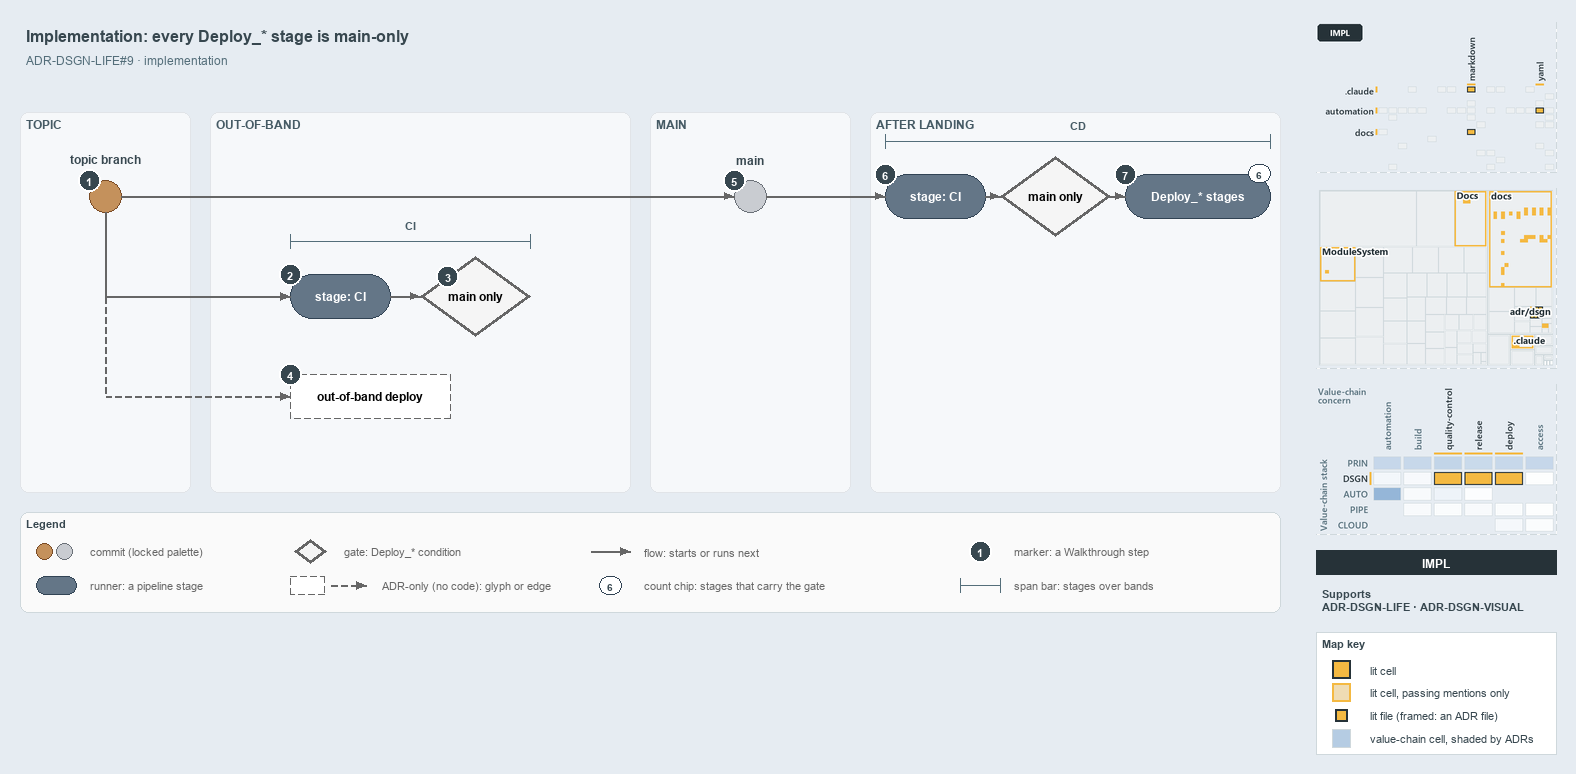

The diagram above was exported from draw.io. Its source (the exported page's mxGraphModel, read from the mxfile embedded in the PNG):
<mxGraphModel dx="1024" dy="768" grid="0" gridSize="10" guides="1" tooltips="1" connect="1" arrows="1" fold="1" page="1" pageScale="1" pageWidth="1572" pageHeight="630" background="#E6ECF2" math="0" shadow="0">
  <root>
    <mxCell id="0" />
    <mxCell id="1" parent="0" />
    <mxCell id="title" value="Implementation: every Deploy_* stage is main-only" style="text;html=1;align=left;verticalAlign=middle;fontSize=16;fontStyle=1;fontColor=#37474F;" vertex="1" parent="1">
      <mxGeometry x="20" y="14" width="1260" height="30" as="geometry" />
    </mxCell>
    <mxCell id="subtitle" value="ADR-DSGN-LIFE#9 &amp;#183; implementation" style="text;html=1;align=left;verticalAlign=middle;fontSize=12;fontColor=#546E7A;" vertex="1" parent="1">
      <mxGeometry x="20" y="44" width="1240" height="20" as="geometry" />
    </mxCell>
    <mxCell id="band-topic" value="TOPIC" style="rounded=1;html=1;arcSize=3;fillColor=#F6F8FA;strokeColor=#E1E4E8;verticalAlign=top;align=left;spacingLeft=8;fontStyle=1;fontSize=12;fontColor=#455A64;" vertex="1" parent="1">
      <mxGeometry x="20" y="106" width="170" height="380" as="geometry" />
    </mxCell>
    <mxCell id="band-oob" value="OUT-OF-BAND" style="rounded=1;html=1;arcSize=3;fillColor=#F6F8FA;strokeColor=#E1E4E8;verticalAlign=top;align=left;spacingLeft=8;fontStyle=1;fontSize=12;fontColor=#455A64;" vertex="1" parent="1">
      <mxGeometry x="210" y="106" width="420" height="380" as="geometry" />
    </mxCell>
    <mxCell id="band-main" value="MAIN" style="rounded=1;html=1;arcSize=3;fillColor=#F6F8FA;strokeColor=#E1E4E8;verticalAlign=top;align=left;spacingLeft=8;fontStyle=1;fontSize=12;fontColor=#455A64;" vertex="1" parent="1">
      <mxGeometry x="650" y="106" width="200" height="380" as="geometry" />
    </mxCell>
    <mxCell id="band-after" value="AFTER LANDING" style="rounded=1;html=1;arcSize=3;fillColor=#F6F8FA;strokeColor=#E1E4E8;verticalAlign=top;align=left;spacingLeft=8;fontStyle=1;fontSize=12;fontColor=#455A64;" vertex="1" parent="1">
      <mxGeometry x="870" y="106" width="410" height="380" as="geometry" />
    </mxCell>
    <mxCell id="c-topic" value="" style="ellipse;html=1;fillColor=#C4915C;strokeColor=#7A4B25;strokeWidth=1.5;fontStyle=1;fontSize=11;" vertex="1" parent="1">
      <mxGeometry x="89" y="174" width="32" height="32" as="geometry" />
    </mxCell>
    <mxCell id="c-topic-name" value="topic branch" style="text;html=1;align=center;verticalAlign=middle;fontSize=12;fontStyle=1;fontColor=#37474F;" vertex="1" parent="1">
      <mxGeometry x="25" y="144" width="160" height="18" as="geometry" />
    </mxCell>
    <mxCell id="c-main" value="" style="ellipse;html=1;fillColor=#C9CCD1;strokeColor=#6B7178;strokeWidth=1.5;fontStyle=1;fontSize=11;" vertex="1" parent="1">
      <mxGeometry x="734" y="174" width="32" height="32" as="geometry" />
    </mxCell>
    <mxCell id="c-main-name" value="main" style="text;html=1;align=center;verticalAlign=middle;fontSize=12;fontStyle=1;fontColor=#37474F;" vertex="1" parent="1">
      <mxGeometry x="670" y="144" width="160" height="18" as="geometry" />
    </mxCell>
    <mxCell id="edge-topic-main" value="" style="edgeStyle=orthogonalEdgeStyle;rounded=1;html=1;endArrow=block;strokeColor=#666666;" edge="1" parent="1" source="c-topic" target="c-main">
      <mxGeometry relative="1" as="geometry" />
    </mxCell>
    <mxCell id="r-cd-ci" value="&lt;b&gt;stage: CI&lt;/b&gt;" style="rounded=1;arcSize=50;whiteSpace=wrap;html=1;fillColor=#647687;strokeColor=#314354;fontSize=12;fontColor=#FFFFFF;" vertex="1" parent="1">
      <mxGeometry x="885" y="168" width="100" height="44" as="geometry" />
    </mxCell>
    <mxCell id="g-cd-mainonly" value="&lt;b&gt;main only&lt;/b&gt;" style="rhombus;whiteSpace=wrap;html=1;fillColor=#f5f5f5;strokeColor=#666666;strokeWidth=3;fontSize=12;" vertex="1" parent="1">
      <mxGeometry x="1000" y="150" width="110" height="80" as="geometry" />
    </mxCell>
    <mxCell id="r-deploy" value="&lt;b&gt;Deploy_* stages&lt;/b&gt;" style="rounded=1;arcSize=50;whiteSpace=wrap;html=1;fillColor=#647687;strokeColor=#314354;fontSize=12;fontColor=#FFFFFF;" vertex="1" parent="1">
      <mxGeometry x="1125" y="168" width="145" height="44" as="geometry" />
    </mxCell>
    <mxCell id="chip-count" value="6" style="rounded=1;arcSize=50;whiteSpace=wrap;html=1;fillColor=#FFFFFF;strokeColor=#314354;fontColor=#37474F;fontStyle=1;fontSize=10.5;" vertex="1" parent="1">
      <mxGeometry x="1248" y="158" width="22" height="18" as="geometry" />
    </mxCell>
    <mxCell id="edge-main-cdci" value="" style="edgeStyle=orthogonalEdgeStyle;rounded=1;html=1;endArrow=block;strokeColor=#666666;" edge="1" parent="1" source="c-main" target="r-cd-ci">
      <mxGeometry relative="1" as="geometry" />
    </mxCell>
    <mxCell id="edge-cdci-gate" value="" style="edgeStyle=orthogonalEdgeStyle;rounded=1;html=1;endArrow=block;strokeColor=#666666;" edge="1" parent="1" source="r-cd-ci" target="g-cd-mainonly">
      <mxGeometry relative="1" as="geometry" />
    </mxCell>
    <mxCell id="edge-gate-deploy" value="" style="edgeStyle=orthogonalEdgeStyle;rounded=1;html=1;endArrow=block;strokeColor=#666666;" edge="1" parent="1" source="g-cd-mainonly" target="r-deploy">
      <mxGeometry relative="1" as="geometry" />
    </mxCell>
    <mxCell id="span-cd" value="" style="shape=crossbar;whiteSpace=wrap;html=1;rounded=1;fillColor=none;strokeColor=#546E7A;strokeWidth=1.5;" vertex="1" parent="1">
      <mxGeometry x="885" y="128" width="385" height="14" as="geometry" />
    </mxCell>
    <mxCell id="span-cd-label" value="CD" style="text;html=1;align=center;verticalAlign=middle;fontSize=11;fontStyle=1;fontColor=#455A64;labelBackgroundColor=#F6F8FA;" vertex="1" parent="1">
      <mxGeometry x="1047.5" y="110" width="60" height="16" as="geometry" />
    </mxCell>
    <mxCell id="port-topic-r2" value="" style="text;html=1;strokeColor=none;fillColor=none;" vertex="1" parent="1">
      <mxGeometry x="105" y="290" width="1" height="1" as="geometry" />
    </mxCell>
    <mxCell id="port-topic-r3" value="" style="text;html=1;strokeColor=none;fillColor=none;" vertex="1" parent="1">
      <mxGeometry x="105" y="390" width="1" height="1" as="geometry" />
    </mxCell>
    <mxCell id="edge-topic-bus" value="" style="edgeStyle=orthogonalEdgeStyle;rounded=1;html=1;endArrow=block;strokeColor=#666666;endArrow=none;" edge="1" parent="1" source="c-topic" target="port-topic-r2">
      <mxGeometry relative="1" as="geometry" />
    </mxCell>
    <mxCell id="r-pr-ci" value="&lt;b&gt;stage: CI&lt;/b&gt;" style="rounded=1;arcSize=50;whiteSpace=wrap;html=1;fillColor=#647687;strokeColor=#314354;fontSize=12;fontColor=#FFFFFF;" vertex="1" parent="1">
      <mxGeometry x="290" y="268" width="100" height="44" as="geometry" />
    </mxCell>
    <mxCell id="g-pr-mainonly" value="&lt;b&gt;main only&lt;/b&gt;" style="rhombus;whiteSpace=wrap;html=1;fillColor=#f5f5f5;strokeColor=#666666;strokeWidth=3;fontSize=12;" vertex="1" parent="1">
      <mxGeometry x="420" y="250" width="110" height="80" as="geometry" />
    </mxCell>
    <mxCell id="edge-bus-prci" value="" style="edgeStyle=orthogonalEdgeStyle;rounded=1;html=1;endArrow=block;strokeColor=#666666;" edge="1" parent="1" source="port-topic-r2" target="r-pr-ci">
      <mxGeometry relative="1" as="geometry" />
    </mxCell>
    <mxCell id="edge-prci-gate" value="" style="edgeStyle=orthogonalEdgeStyle;rounded=1;html=1;endArrow=block;strokeColor=#666666;" edge="1" parent="1" source="r-pr-ci" target="g-pr-mainonly">
      <mxGeometry relative="1" as="geometry" />
    </mxCell>
    <mxCell id="span-ci" value="" style="shape=crossbar;whiteSpace=wrap;html=1;rounded=1;fillColor=none;strokeColor=#546E7A;strokeWidth=1.5;" vertex="1" parent="1">
      <mxGeometry x="290" y="228" width="240" height="14" as="geometry" />
    </mxCell>
    <mxCell id="span-ci-label" value="CI" style="text;html=1;align=center;verticalAlign=middle;fontSize=11;fontStyle=1;fontColor=#455A64;labelBackgroundColor=#F6F8FA;" vertex="1" parent="1">
      <mxGeometry x="380" y="210" width="60" height="16" as="geometry" />
    </mxCell>
    <mxCell id="edge-bus-r3" value="" style="edgeStyle=orthogonalEdgeStyle;rounded=1;html=1;endArrow=block;strokeColor=#666666;endArrow=none;dashed=1;" edge="1" parent="1" source="port-topic-r2" target="port-topic-r3">
      <mxGeometry relative="1" as="geometry" />
    </mxCell>
    <mxCell id="a-oob" value="&lt;b&gt;out-of-band deploy&lt;/b&gt;" style="rounded=1;whiteSpace=wrap;html=1;arcSize=50;fillColor=#FFFFFF;strokeColor=#666666;dashed=1;fontSize=12;" vertex="1" parent="1">
      <mxGeometry x="290" y="368" width="160" height="44" as="geometry" />
    </mxCell>
    <mxCell id="edge-bus-oob" value="" style="edgeStyle=orthogonalEdgeStyle;rounded=1;html=1;endArrow=block;strokeColor=#666666;dashed=1;" edge="1" parent="1" source="port-topic-r3" target="a-oob">
      <mxGeometry relative="1" as="geometry" />
    </mxCell>
    <mxCell id="mark-1" value="1" style="ellipse;html=1;fillColor=#37474F;strokeColor=#FFFFFF;strokeWidth=2;fontColor=#FFFFFF;fontStyle=1;fontSize=11;" vertex="1" parent="1">
      <mxGeometry x="78" y="163" width="22" height="22" as="geometry" />
    </mxCell>
    <mxCell id="mark-2" value="2" style="ellipse;html=1;fillColor=#37474F;strokeColor=#FFFFFF;strokeWidth=2;fontColor=#FFFFFF;fontStyle=1;fontSize=11;" vertex="1" parent="1">
      <mxGeometry x="279" y="257" width="22" height="22" as="geometry" />
    </mxCell>
    <mxCell id="mark-3" value="3" style="ellipse;html=1;fillColor=#37474F;strokeColor=#FFFFFF;strokeWidth=2;fontColor=#FFFFFF;fontStyle=1;fontSize=11;" vertex="1" parent="1">
      <mxGeometry x="436.5" y="259" width="22" height="22" as="geometry" />
    </mxCell>
    <mxCell id="mark-4" value="4" style="ellipse;html=1;fillColor=#37474F;strokeColor=#FFFFFF;strokeWidth=2;fontColor=#FFFFFF;fontStyle=1;fontSize=11;" vertex="1" parent="1">
      <mxGeometry x="279" y="357" width="22" height="22" as="geometry" />
    </mxCell>
    <mxCell id="mark-5" value="5" style="ellipse;html=1;fillColor=#37474F;strokeColor=#FFFFFF;strokeWidth=2;fontColor=#FFFFFF;fontStyle=1;fontSize=11;" vertex="1" parent="1">
      <mxGeometry x="723" y="163" width="22" height="22" as="geometry" />
    </mxCell>
    <mxCell id="mark-6" value="6" style="ellipse;html=1;fillColor=#37474F;strokeColor=#FFFFFF;strokeWidth=2;fontColor=#FFFFFF;fontStyle=1;fontSize=11;" vertex="1" parent="1">
      <mxGeometry x="874" y="157" width="22" height="22" as="geometry" />
    </mxCell>
    <mxCell id="mark-7" value="7" style="ellipse;html=1;fillColor=#37474F;strokeColor=#FFFFFF;strokeWidth=2;fontColor=#FFFFFF;fontStyle=1;fontSize=11;" vertex="1" parent="1">
      <mxGeometry x="1114" y="157" width="22" height="22" as="geometry" />
    </mxCell>
    <mxCell id="legend" value="&lt;b&gt;Legend&lt;/b&gt;" style="rounded=1;whiteSpace=wrap;html=1;arcSize=6;fillColor=#FAFAFA;strokeColor=#CFD8DC;align=left;verticalAlign=top;spacing=8;fontSize=11;fontColor=#37474F;" vertex="1" parent="1">
      <mxGeometry x="20" y="506" width="1260" height="100" as="geometry" />
    </mxCell>
    <mxCell id="legend-0-brown" value="" style="ellipse;html=1;fillColor=#C4915C;strokeColor=#7A4B25;strokeWidth=1.5;" vertex="1" parent="1">
      <mxGeometry x="36" y="537" width="16" height="16" as="geometry" />
    </mxCell>
    <mxCell id="legend-0-grey" value="" style="ellipse;html=1;fillColor=#C9CCD1;strokeColor=#6B7178;strokeWidth=1.5;" vertex="1" parent="1">
      <mxGeometry x="56" y="537" width="16" height="16" as="geometry" />
    </mxCell>
    <mxCell id="legend-0-text" value="commit (locked palette)" style="text;html=1;align=left;verticalAlign=middle;fontSize=11;fontColor=#666666;" vertex="1" parent="1">
      <mxGeometry x="84" y="535" width="290" height="20" as="geometry" />
    </mxCell>
    <mxCell id="legend-1" value="" style="rounded=1;arcSize=50;whiteSpace=wrap;html=1;fillColor=#647687;strokeColor=#314354;fontSize=12;fontColor=#FFFFFF;" vertex="1" parent="1">
      <mxGeometry x="36" y="570" width="40" height="18" as="geometry" />
    </mxCell>
    <mxCell id="legend-1-text" value="runner: a pipeline stage" style="text;html=1;align=left;verticalAlign=middle;fontSize=11;fontColor=#666666;" vertex="1" parent="1">
      <mxGeometry x="84" y="569" width="290" height="20" as="geometry" />
    </mxCell>
    <mxCell id="legend-2" value="" style="rhombus;whiteSpace=wrap;html=1;fillColor=#f5f5f5;strokeColor=#666666;strokeWidth=3;fontSize=12;" vertex="1" parent="1">
      <mxGeometry x="294" y="533" width="32" height="24" as="geometry" />
    </mxCell>
    <mxCell id="legend-2-text" value="gate: Deploy_* condition" style="text;html=1;align=left;verticalAlign=middle;fontSize=11;fontColor=#666666;" vertex="1" parent="1">
      <mxGeometry x="338" y="535" width="290" height="20" as="geometry" />
    </mxCell>
    <mxCell id="legend-3" value="" style="rounded=1;whiteSpace=wrap;html=1;arcSize=50;fillColor=#FFFFFF;strokeColor=#666666;dashed=1;fontSize=12;" vertex="1" parent="1">
      <mxGeometry x="290" y="570" width="34" height="18" as="geometry" />
    </mxCell>
    <mxCell id="legend-3-a" value="" style="text;html=1;strokeColor=none;fillColor=none;" vertex="1" parent="1">
      <mxGeometry x="330" y="579" width="1" height="1" as="geometry" />
    </mxCell>
    <mxCell id="legend-3-b" value="" style="text;html=1;strokeColor=none;fillColor=none;" vertex="1" parent="1">
      <mxGeometry x="366" y="579" width="1" height="1" as="geometry" />
    </mxCell>
    <mxCell id="legend-3-edge" value="" style="edgeStyle=orthogonalEdgeStyle;rounded=1;html=1;endArrow=block;strokeColor=#666666;dashed=1;" edge="1" parent="1" source="legend-3-a" target="legend-3-b">
      <mxGeometry relative="1" as="geometry" />
    </mxCell>
    <mxCell id="legend-3-text" value="ADR-only (no code): glyph or edge" style="text;html=1;align=left;verticalAlign=middle;fontSize=11;fontColor=#666666;" vertex="1" parent="1">
      <mxGeometry x="376" y="569" width="290" height="20" as="geometry" />
    </mxCell>
    <mxCell id="legend-4-a" value="" style="text;html=1;strokeColor=none;fillColor=none;" vertex="1" parent="1">
      <mxGeometry x="590" y="545" width="1" height="1" as="geometry" />
    </mxCell>
    <mxCell id="legend-4-b" value="" style="text;html=1;strokeColor=none;fillColor=none;" vertex="1" parent="1">
      <mxGeometry x="630" y="545" width="1" height="1" as="geometry" />
    </mxCell>
    <mxCell id="legend-4-edge" value="" style="edgeStyle=orthogonalEdgeStyle;rounded=1;html=1;endArrow=block;strokeColor=#666666;" edge="1" parent="1" source="legend-4-a" target="legend-4-b">
      <mxGeometry relative="1" as="geometry" />
    </mxCell>
    <mxCell id="legend-4-text" value="flow: starts or runs next" style="text;html=1;align=left;verticalAlign=middle;fontSize=11;fontColor=#666666;" vertex="1" parent="1">
      <mxGeometry x="638" y="535" width="290" height="20" as="geometry" />
    </mxCell>
    <mxCell id="legend-5" value="6" style="rounded=1;arcSize=50;whiteSpace=wrap;html=1;fillColor=#FFFFFF;strokeColor=#314354;fontColor=#37474F;fontStyle=1;fontSize=10.5;" vertex="1" parent="1">
      <mxGeometry x="599" y="570" width="22" height="18" as="geometry" />
    </mxCell>
    <mxCell id="legend-5-text" value="count chip: stages that carry the gate" style="text;html=1;align=left;verticalAlign=middle;fontSize=11;fontColor=#666666;" vertex="1" parent="1">
      <mxGeometry x="638" y="569" width="290" height="20" as="geometry" />
    </mxCell>
    <mxCell id="legend-6" value="1" style="ellipse;html=1;fillColor=#37474F;strokeColor=#FFFFFF;strokeWidth=2;fontColor=#FFFFFF;fontStyle=1;fontSize=11;" vertex="1" parent="1">
      <mxGeometry x="969" y="534" width="22" height="22" as="geometry" />
    </mxCell>
    <mxCell id="legend-6-text" value="marker: a Walkthrough step" style="text;html=1;align=left;verticalAlign=middle;fontSize=11;fontColor=#666666;" vertex="1" parent="1">
      <mxGeometry x="1008" y="535" width="290" height="20" as="geometry" />
    </mxCell>
    <mxCell id="legend-7" value="" style="shape=crossbar;whiteSpace=wrap;html=1;rounded=1;fillColor=none;strokeColor=#546E7A;strokeWidth=1.5;" vertex="1" parent="1">
      <mxGeometry x="960" y="572" width="40" height="14" as="geometry" />
    </mxCell>
    <mxCell id="legend-7-text" value="span bar: stages over bands" style="text;html=1;align=left;verticalAlign=middle;fontSize=11;fontColor=#666666;" vertex="1" parent="1">
      <mxGeometry x="1008" y="569" width="290" height="20" as="geometry" />
    </mxCell>
    <mxCell id="minimap-grid" value="" style="shape=image;html=1;imageAspect=0;aspect=fixed;verticalLabelPosition=bottom;strokeColor=#CFD8DC;dashed=1;fillColor=#FAFAFA;image=data:image/png,(base64 omitted: 10072 chars);" vertex="1" parent="1">
      <mxGeometry x="1316" y="16" width="240" height="150" as="geometry" />
    </mxCell>
    <mxCell id="minimap-tree" value="" style="shape=image;html=1;imageAspect=0;aspect=fixed;verticalLabelPosition=bottom;strokeColor=#CFD8DC;dashed=1;fillColor=#FAFAFA;image=data:image/png,(base64 omitted: 16656 chars);" vertex="1" parent="1">
      <mxGeometry x="1316" y="182" width="240" height="180" as="geometry" />
    </mxCell>
    <mxCell id="minimap-chain" value="" style="shape=image;html=1;imageAspect=0;aspect=fixed;verticalLabelPosition=bottom;strokeColor=#CFD8DC;dashed=1;fillColor=#FAFAFA;image=data:image/png,(base64 omitted: 23624 chars);" vertex="1" parent="1">
      <mxGeometry x="1316" y="378" width="240" height="150" as="geometry" />
    </mxCell>
    <mxCell id="lens-badge" value="IMPL" style="rounded=0;whiteSpace=wrap;html=1;align=center;verticalAlign=middle;fontSize=12;fontStyle=1;fontColor=#FFFFFF;fillColor=#263238;strokeColor=none;" vertex="1" parent="1">
      <mxGeometry x="1316" y="544" width="240" height="24" as="geometry" />
    </mxCell>
    <mxCell id="supports" value="&lt;b&gt;Supports&lt;/b&gt;&lt;br&gt;ADR-DSGN-LIFE &amp;#183; ADR-DSGN-VISUAL" style="text;html=1;whiteSpace=wrap;align=left;verticalAlign=top;fontSize=11;fontColor=#37474F;" vertex="1" parent="1">
      <mxGeometry x="1316" y="576" width="240" height="38" as="geometry" />
    </mxCell>
    <mxCell id="mapkey" value="&lt;b&gt;Map key&lt;/b&gt;" style="rounded=0;whiteSpace=wrap;html=1;align=left;verticalAlign=top;fontSize=11;fontColor=#37474F;fillColor=#FFFFFF;strokeColor=#CFD8DC;spacingLeft=8;spacingTop=2;" vertex="1" parent="1">
      <mxGeometry x="1316" y="626" width="240" height="122" as="geometry" />
    </mxCell>
    <mxCell id="mapkey-lit" value="" style="rounded=0;html=1;fillColor=#F4B942;strokeColor=#263238;strokeWidth=2;" vertex="1" parent="1">
      <mxGeometry x="1332.0" y="654.0" width="18" height="18" as="geometry" />
    </mxCell>
    <mxCell id="mapkey-lit-text" value="lit cell" style="text;html=1;align=left;verticalAlign=middle;fontSize=11;fontColor=#37474F;" vertex="1" parent="1">
      <mxGeometry x="1364" y="653" width="184" height="20" as="geometry" />
    </mxCell>
    <mxCell id="mapkey-touched" value="" style="rounded=0;html=1;fillColor=#EFDCB4;strokeColor=#F4B942;strokeWidth=2;" vertex="1" parent="1">
      <mxGeometry x="1332.0" y="677.0" width="18" height="18" as="geometry" />
    </mxCell>
    <mxCell id="mapkey-touched-text" value="lit cell, passing mentions only" style="text;html=1;align=left;verticalAlign=middle;fontSize=11;fontColor=#37474F;" vertex="1" parent="1">
      <mxGeometry x="1364" y="676" width="184" height="20" as="geometry" />
    </mxCell>
    <mxCell id="mapkey-file" value="" style="rounded=0;html=1;fillColor=#F4B942;strokeColor=#263238;strokeWidth=2;" vertex="1" parent="1">
      <mxGeometry x="1335.0" y="703.0" width="12" height="12" as="geometry" />
    </mxCell>
    <mxCell id="mapkey-file-text" value="lit file (framed: an ADR file)" style="text;html=1;align=left;verticalAlign=middle;fontSize=11;fontColor=#37474F;" vertex="1" parent="1">
      <mxGeometry x="1364" y="699" width="184" height="20" as="geometry" />
    </mxCell>
    <mxCell id="mapkey-shade" value="" style="rounded=0;html=1;fillColor=#B5CCE3;strokeColor=#CFD8DC;" vertex="1" parent="1">
      <mxGeometry x="1332.0" y="723.0" width="18" height="18" as="geometry" />
    </mxCell>
    <mxCell id="mapkey-shade-text" value="value-chain cell, shaded by ADRs" style="text;html=1;align=left;verticalAlign=middle;fontSize=11;fontColor=#37474F;" vertex="1" parent="1">
      <mxGeometry x="1364" y="722" width="184" height="20" as="geometry" />
    </mxCell>
  </root>
</mxGraphModel>